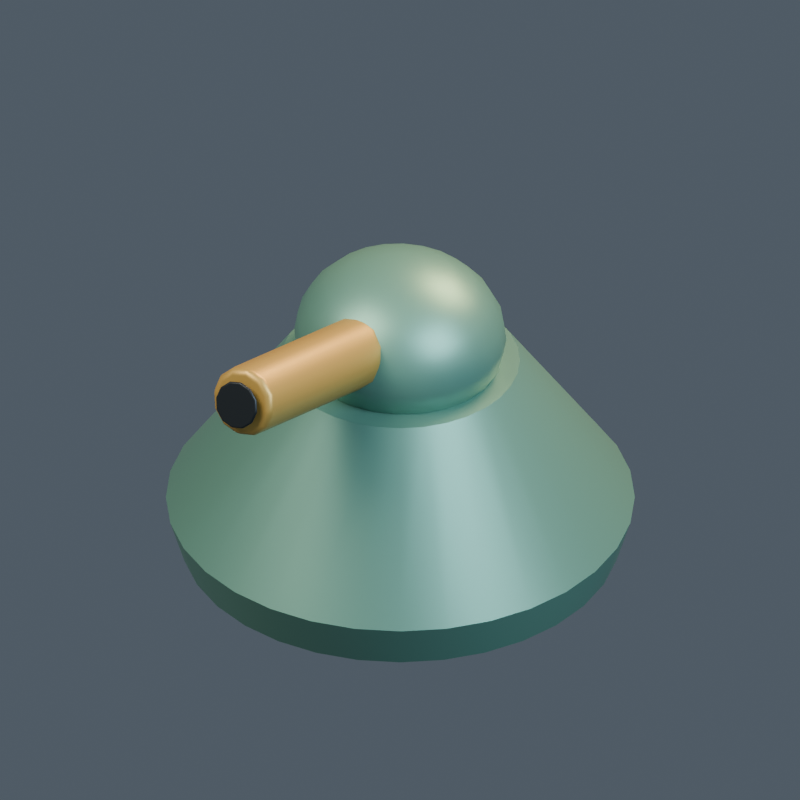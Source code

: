 # Source: model.blend  (saved by Blender 4.5.92; exported with 4.5.12 LTS)
import bpy
from mathutils import Matrix  # noqa: F401  (used for matrix-valued properties, if any)

bpy.ops.wm.read_factory_settings(use_empty=True)
scene = bpy.context.scene
scene.name = '057 | Missile Launcher'

# ---- collections
col_ri18___missile_launcher = bpy.data.collections.new('RI18 | Missile Launcher'); scene.collection.children.link(col_ri18___missile_launcher)

# ---- materials (node trees are filled in below, after node groups)
mat_rigellian___body = bpy.data.materials.new('rigellian | body')
mat_rigellian___body.diffuse_color = (0.13, 0.3, 0.23, 1.0)
mat_rigellian___cap = bpy.data.materials.new('rigellian | cap')
mat_rigellian___cap.diffuse_color = (0.48, 0.3, 0.07, 1.0)
mat_rigellian___dark = bpy.data.materials.new('rigellian | dark')
mat_rigellian___dark.diffuse_color = (0.014, 0.019, 0.023, 1.0)
mat_rigellian___red = bpy.data.materials.new('rigellian | red')
mat_rigellian___red.diffuse_color = (0.58, 0.025, 0.015, 1.0)

# ---- material node trees
mat_rigellian___body.use_nodes = True; mat_rigellian___body.node_tree.nodes.clear()
_N = mat_rigellian___body.node_tree.nodes; _L = mat_rigellian___body.node_tree.links
n0 = _N.new('ShaderNodeBsdfPrincipled'); n0.name = 'Principled BSDF'; n0.location = (-200, 100)
n0.inputs[0].default_value = (0.13, 0.3, 0.23, 1.0)
n0.inputs[1].default_value = 0.45
n0.inputs[2].default_value = 0.43
n0.inputs[27].default_value = (0.13, 0.3, 0.23, 1.0)
n1 = _N.new('ShaderNodeOutputMaterial'); n1.name = 'Material Output'; n1.location = (200, 100)
_L.new(n0.outputs[0], n1.inputs[0])
n1.is_active_output = True
mat_rigellian___cap.use_nodes = True; mat_rigellian___cap.node_tree.nodes.clear()
_N = mat_rigellian___cap.node_tree.nodes; _L = mat_rigellian___cap.node_tree.links
n0 = _N.new('ShaderNodeBsdfPrincipled'); n0.name = 'Principled BSDF'; n0.location = (-200, 100)
n0.inputs[0].default_value = (0.48, 0.3, 0.07, 1.0)
n0.inputs[1].default_value = 0.45
n0.inputs[2].default_value = 0.43
n0.inputs[27].default_value = (0.48, 0.3, 0.07, 1.0)
n1 = _N.new('ShaderNodeOutputMaterial'); n1.name = 'Material Output'; n1.location = (200, 100)
_L.new(n0.outputs[0], n1.inputs[0])
n1.is_active_output = True
mat_rigellian___dark.use_nodes = True; mat_rigellian___dark.node_tree.nodes.clear()
_N = mat_rigellian___dark.node_tree.nodes; _L = mat_rigellian___dark.node_tree.links
n0 = _N.new('ShaderNodeBsdfPrincipled'); n0.name = 'Principled BSDF'; n0.location = (-200, 100)
n0.inputs[0].default_value = (0.014, 0.019, 0.023, 1.0)
n0.inputs[1].default_value = 0.45
n0.inputs[2].default_value = 0.43
n0.inputs[27].default_value = (0.014, 0.019, 0.023, 1.0)
n1 = _N.new('ShaderNodeOutputMaterial'); n1.name = 'Material Output'; n1.location = (200, 100)
_L.new(n0.outputs[0], n1.inputs[0])
n1.is_active_output = True
mat_rigellian___red.use_nodes = True; mat_rigellian___red.node_tree.nodes.clear()
_N = mat_rigellian___red.node_tree.nodes; _L = mat_rigellian___red.node_tree.links
n0 = _N.new('ShaderNodeBsdfPrincipled'); n0.name = 'Principled BSDF'; n0.location = (-200, 100)
n0.inputs[0].default_value = (0.58, 0.025, 0.015, 1.0)
n0.inputs[1].default_value = 0.45
n0.inputs[2].default_value = 0.43
n0.inputs[27].default_value = (0.58, 0.025, 0.015, 1.0)
n1 = _N.new('ShaderNodeOutputMaterial'); n1.name = 'Material Output'; n1.location = (200, 100)
_L.new(n0.outputs[0], n1.inputs[0])
n1.is_active_output = True

# ---- world
world_openfa_ambient = bpy.data.worlds.new('OpenFA ambient'); scene.world = world_openfa_ambient
world_openfa_ambient.use_nodes = True; world_openfa_ambient.node_tree.nodes.clear()
_N = world_openfa_ambient.node_tree.nodes; _L = world_openfa_ambient.node_tree.links
n0 = _N.new('ShaderNodeBackground'); n0.name = 'Background'; n0.location = (-200, 100)
n0.inputs[0].default_value = (0.19, 0.24, 0.3, 1.0)
n0.inputs[1].default_value = 0.45
n1 = _N.new('ShaderNodeOutputWorld'); n1.name = 'World Output'; n1.location = (200, 100)
_L.new(n0.outputs[0], n1.inputs[0])
n1.is_active_output = True

# ---- cameras
cam_camera = bpy.data.cameras.new('Camera')
cam_camera.type = 'ORTHO'
cam_camera.clip_end = 100.0
cam_camera.ortho_scale = 3.343

# ---- lights
light_area = bpy.data.lights.new('Area', 'AREA')
light_area.color = (1.0, 0.91, 0.78)
light_area.energy = 1100.0
light_area.size = 5.0
light_area.size_y = 1.0
light_area_001 = bpy.data.lights.new('Area.001', 'AREA')
light_area_001.color = (0.65, 0.83, 1.0)
light_area_001.energy = 650.0
light_area_001.size = 4.0
light_area_001.size_y = 1.0
light_area_002 = bpy.data.lights.new('Area.002', 'AREA')
light_area_002.color = (1.0, 0.66, 0.35)
light_area_002.energy = 900.0
light_area_002.size = 3.0
light_area_002.size_y = 1.0

# ---- meshes
me_turret_armoured_pedestal_mesh = bpy.data.meshes.new('Turret armoured pedestal mesh')
me_turret_armoured_pedestal_mesh.from_pydata([(0.92, 0.0, 0.0), (0.9023, 0.1795, 0.0), (0.85, 0.3521, 0.0), (0.765, 0.5111, 0.0), (0.6505, 0.6505, 0.0), (0.5111, 0.765, 0.0), (0.3521, 0.85, 0.0), (0.1795, 0.9023, 0.0), (5.633e-17, 0.92, 0.0), (-0.1795, 0.9023, 0.0), (-0.3521, 0.85, 0.0), (-0.5111, 0.765, 0.0), (-0.6505, 0.6505, 0.0), (-0.765, 0.5111, 0.0), (-0.85, 0.3521, 0.0), (-0.9023, 0.1795, 0.0), (-0.92, 1.127e-16, 0.0), (-0.9023, -0.1795, 0.0), (-0.85, -0.3521, 0.0), (-0.765, -0.5111, 0.0), (-0.6505, -0.6505, 0.0), (-0.5111, -0.765, 0.0), (-0.3521, -0.85, 0.0), (-0.1795, -0.9023, 0.0), (-1.69e-16, -0.92, 0.0), (0.1795, -0.9023, 0.0), (0.3521, -0.85, 0.0), (0.5111, -0.765, 0.0), (0.6505, -0.6505, 0.0), (0.765, -0.5111, 0.0), (0.85, -0.3521, 0.0), (0.9023, -0.1795, 0.0), (0.98, 0.0, 0.2), (0.9612, 0.1912, 0.2), (0.9054, 0.375, 0.2), (0.8148, 0.5445, 0.2), (0.693, 0.693, 0.2), (0.5445, 0.8148, 0.2), (0.375, 0.9054, 0.2), (0.1912, 0.9612, 0.2), (6.001e-17, 0.98, 0.2), (-0.1912, 0.9612, 0.2), (-0.375, 0.9054, 0.2), (-0.5445, 0.8148, 0.2), (-0.693, 0.693, 0.2), (-0.8148, 0.5445, 0.2), (-0.9054, 0.375, 0.2), (-0.9612, 0.1912, 0.2), (-0.98, 1.2e-16, 0.2), (-0.9612, -0.1912, 0.2), (-0.9054, -0.375, 0.2), (-0.8148, -0.5445, 0.2), (-0.693, -0.693, 0.2), (-0.5445, -0.8148, 0.2), (-0.375, -0.9054, 0.2), (-0.1912, -0.9612, 0.2), (-1.8e-16, -0.98, 0.2), (0.1912, -0.9612, 0.2), (0.375, -0.9054, 0.2), (0.5445, -0.8148, 0.2), (0.693, -0.693, 0.2), (0.8148, -0.5445, 0.2), (0.9054, -0.375, 0.2), (0.9612, -0.1912, 0.2), (0.5, 0.0, 0.9), (0.4904, 0.09755, 0.9), (0.4619, 0.1913, 0.9), (0.4157, 0.2778, 0.9), (0.3536, 0.3536, 0.9), (0.2778, 0.4157, 0.9), (0.1913, 0.4619, 0.9), (0.09755, 0.4904, 0.9), (3.062e-17, 0.5, 0.9), (-0.09755, 0.4904, 0.9), (-0.1913, 0.4619, 0.9), (-0.2778, 0.4157, 0.9), (-0.3536, 0.3536, 0.9), (-0.4157, 0.2778, 0.9), (-0.4619, 0.1913, 0.9), (-0.4904, 0.09755, 0.9), (-0.5, 6.123e-17, 0.9), (-0.4904, -0.09755, 0.9), (-0.4619, -0.1913, 0.9), (-0.4157, -0.2778, 0.9), (-0.3536, -0.3536, 0.9), (-0.2778, -0.4157, 0.9), (-0.1913, -0.4619, 0.9), (-0.09755, -0.4904, 0.9), (-9.185e-17, -0.5, 0.9), (0.09755, -0.4904, 0.9), (0.1913, -0.4619, 0.9), (0.2778, -0.4157, 0.9), (0.3536, -0.3536, 0.9), (0.4157, -0.2778, 0.9), (0.4619, -0.1913, 0.9), (0.4904, -0.09755, 0.9)], [], [(31, 30, 29, 28, 27, 26, 25, 24, 23, 22, 21, 20, 19, 18, 17, 16, 15, 14, 13, 12, 11, 10, 9, 8, 7, 6, 5, 4, 3, 2, 1, 0), (0, 1, 33, 32), (1, 2, 34, 33), (2, 3, 35, 34), (3, 4, 36, 35), (4, 5, 37, 36), (5, 6, 38, 37), (6, 7, 39, 38), (7, 8, 40, 39), (8, 9, 41, 40), (9, 10, 42, 41), (10, 11, 43, 42), (11, 12, 44, 43), (12, 13, 45, 44), (13, 14, 46, 45), (14, 15, 47, 46), (15, 16, 48, 47), (16, 17, 49, 48), (17, 18, 50, 49), (18, 19, 51, 50), (19, 20, 52, 51), (20, 21, 53, 52), (21, 22, 54, 53), (22, 23, 55, 54), (23, 24, 56, 55), (24, 25, 57, 56), (25, 26, 58, 57), (26, 27, 59, 58), (27, 28, 60, 59), (28, 29, 61, 60), (29, 30, 62, 61), (30, 31, 63, 62), (31, 0, 32, 63), (32, 33, 65, 64), (33, 34, 66, 65), (34, 35, 67, 66), (35, 36, 68, 67), (36, 37, 69, 68), (37, 38, 70, 69), (38, 39, 71, 70), (39, 40, 72, 71), (40, 41, 73, 72), (41, 42, 74, 73), (42, 43, 75, 74), (43, 44, 76, 75), (44, 45, 77, 76), (45, 46, 78, 77), (46, 47, 79, 78), (47, 48, 80, 79), (48, 49, 81, 80), (49, 50, 82, 81), (50, 51, 83, 82), (51, 52, 84, 83), (52, 53, 85, 84), (53, 54, 86, 85), (54, 55, 87, 86), (55, 56, 88, 87), (56, 57, 89, 88), (57, 58, 90, 89), (58, 59, 91, 90), (59, 60, 92, 91), (60, 61, 93, 92), (61, 62, 94, 93), (62, 63, 95, 94), (63, 32, 64, 95), (64, 65, 66, 67, 68, 69, 70, 71, 72, 73, 74, 75, 76, 77, 78, 79, 80, 81, 82, 83, 84, 85, 86, 87, 88, 89, 90, 91, 92, 93, 94, 95)])
me_turret_armoured_pedestal_mesh.polygons.foreach_set('use_smooth', [0, 1, 1, 1, 1, 1, 1, 1, 1, 1, 1, 1, 1, 1, 1, 1, 1, 1, 1, 1, 1, 1, 1, 1, 1, 1, 1, 1, 1, 1, 1, 1, 1, 1, 1, 1, 1, 1, 1, 1, 1, 1, 1, 1, 1, 1, 1, 1, 1, 1, 1, 1, 1, 1, 1, 1, 1, 1, 1, 1, 1, 1, 1, 1, 1, 0])
me_turret_armoured_pedestal_mesh.materials.append(mat_rigellian___body)
me_turret_armoured_pedestal_mesh.update()
me_sphere = bpy.data.meshes.new('Sphere')
me_sphere.from_pydata([(0.0, 0.3724, 0.175), (0.0, 0.4153, 0.09059), (0.0, 0.43, 0.0), (0.0, 0.4153, -0.09059), (0.0, 0.3724, -0.175), (0.0, 0.3041, -0.2475), (0.03014, 0.1075, 0.3381), (0.05823, 0.2077, 0.3031), (0.08236, 0.2937, 0.2475), (0.1009, 0.3597, 0.175), (0.1125, 0.4012, 0.09059), (0.1165, 0.4153, 0.0), (0.1125, 0.4012, -0.09059), (0.1009, 0.3597, -0.175), (0.08236, 0.2937, -0.2475), (0.05823, 0.2077, -0.3031), (0.03014, 0.1075, -0.3381), (0.05823, 0.09638, 0.3381), (0.1125, 0.1862, 0.3031), (0.1591, 0.2633, 0.2475), (0.1949, 0.3225, 0.175), (0.2173, 0.3597, 0.09059), (0.225, 0.3724, 0.0), (0.2173, 0.3597, -0.09059), (0.1949, 0.3225, -0.175), (0.1591, 0.2633, -0.2475), (0.1125, 0.1862, -0.3031), (0.05823, 0.09638, -0.3381), (0.08236, 0.0787, 0.3381), (0.1591, 0.152, 0.3031), (0.225, 0.215, 0.2475), (0.2756, 0.2633, 0.175), (0.3074, 0.2937, 0.09059), (0.3182, 0.3041, 0.0), (0.3074, 0.2937, -0.09059), (0.2756, 0.2633, -0.175), (0.225, 0.215, -0.2475), (0.1591, 0.152, -0.3031), (0.08236, 0.0787, -0.3381), (0.1009, 0.05565, 0.3381), (0.1949, 0.1075, 0.3031), (0.2756, 0.152, 0.2475), (0.3375, 0.1862, 0.175), (0.3764, 0.2077, 0.09059), (0.3897, 0.215, 0.0), (0.3764, 0.2077, -0.09059), (0.3375, 0.1862, -0.175), (0.2756, 0.152, -0.2475), (0.1949, 0.1075, -0.3031), (0.1009, 0.05565, -0.3381), (0.0, 0.0, -0.35), (0.1125, 0.0288, 0.3381), (0.2173, 0.05565, 0.3031), (0.3074, 0.0787, 0.2475), (0.3764, 0.09638, 0.175), (0.4199, 0.1075, 0.09059), (0.4347, 0.1113, 0.0), (0.4199, 0.1075, -0.09059), (0.3764, 0.09638, -0.175), (0.3074, 0.0787, -0.2475), (0.2173, 0.05565, -0.3031), (0.1125, 0.0288, -0.3381), (0.1165, 0.0, 0.3381), (0.225, -6.407e-09, 0.3031), (0.3182, 6.407e-09, 0.2475), (0.3897, -6.407e-09, 0.175), (0.4347, -6.407e-09, 0.09059), (0.45, -1.281e-08, 0.0), (0.4347, -6.407e-09, -0.09059), (0.3897, -6.407e-09, -0.175), (0.3182, 6.407e-09, -0.2475), (0.225, -6.407e-09, -0.3031), (0.1165, 0.0, -0.3381), (0.1125, -0.0288, 0.3381), (0.2173, -0.05565, 0.3031), (0.3074, -0.0787, 0.2475), (0.3764, -0.09638, 0.175), (0.4199, -0.1075, 0.09059), (0.4347, -0.1113, 0.0), (0.4199, -0.1075, -0.09059), (0.3764, -0.09638, -0.175), (0.3074, -0.0787, -0.2475), (0.2173, -0.05565, -0.3031), (0.1125, -0.0288, -0.3381), (0.1009, -0.05565, 0.3381), (0.1949, -0.1075, 0.3031), (0.2756, -0.152, 0.2475), (0.3375, -0.1862, 0.175), (0.3764, -0.2077, 0.09059), (0.3897, -0.215, 0.0), (0.3764, -0.2077, -0.09059), (0.3375, -0.1862, -0.175), (0.2756, -0.152, -0.2475), (0.1949, -0.1075, -0.3031), (0.1009, -0.05565, -0.3381), (0.08236, -0.0787, 0.3381), (0.1591, -0.152, 0.3031), (0.225, -0.215, 0.2475), (0.2756, -0.2633, 0.175), (0.3074, -0.2937, 0.09059), (0.3182, -0.3041, 0.0), (0.3074, -0.2937, -0.09059), (0.2756, -0.2633, -0.175), (0.225, -0.215, -0.2475), (0.1591, -0.152, -0.3031), (0.08236, -0.0787, -0.3381), (0.05823, -0.09638, 0.3381), (0.1125, -0.1862, 0.3031), (0.1591, -0.2633, 0.2475), (0.1949, -0.3225, 0.175), (0.2173, -0.3597, 0.09059), (0.225, -0.3724, 0.0), (0.2173, -0.3597, -0.09059), (0.1949, -0.3225, -0.175), (0.1591, -0.2633, -0.2475), (0.1125, -0.1862, -0.3031), (0.05823, -0.09638, -0.3381), (0.03014, -0.1075, 0.3381), (0.05823, -0.2077, 0.3031), (0.08236, -0.2937, 0.2475), (0.1009, -0.3597, 0.175), (0.1125, -0.4012, 0.09059), (0.1165, -0.4153, 0.0), (0.1125, -0.4012, -0.09059), (0.1009, -0.3597, -0.175), (0.08236, -0.2937, -0.2475), (0.05823, -0.2077, -0.3031), (0.03014, -0.1075, -0.3381), (0.0, -0.1113, 0.3381), (-1.341e-08, -0.215, 0.3031), (1.341e-08, -0.3041, 0.2475), (-2.012e-08, -0.3724, 0.175), (-6.706e-09, -0.4153, 0.09059), (-2.682e-08, -0.43, 0.0), (-6.706e-09, -0.4153, -0.09059), (-2.012e-08, -0.3724, -0.175), (1.341e-08, -0.3041, -0.2475), (-1.341e-08, -0.215, -0.3031), (0.0, -0.1113, -0.3381), (0.0, 0.0, 0.35), (-0.03014, -0.1075, 0.3381), (-0.05823, -0.2077, 0.3031), (-0.08236, -0.2937, 0.2475), (-0.1009, -0.3597, 0.175), (-0.1125, -0.4012, 0.09059), (-0.1165, -0.4153, 0.0), (-0.1125, -0.4012, -0.09059), (-0.1009, -0.3597, -0.175), (-0.08236, -0.2937, -0.2475), (-0.05823, -0.2077, -0.3031), (-0.03014, -0.1075, -0.3381), (-0.05823, -0.09638, 0.3381), (-0.1125, -0.1862, 0.3031), (-0.1591, -0.2633, 0.2475), (-0.1949, -0.3225, 0.175), (-0.2173, -0.3597, 0.09059), (-0.225, -0.3724, 0.0), (-0.2173, -0.3597, -0.09059), (-0.1949, -0.3225, -0.175), (-0.1591, -0.2633, -0.2475), (-0.1125, -0.1862, -0.3031), (-0.05823, -0.09638, -0.3381), (-0.08236, -0.0787, 0.3381), (-0.1591, -0.152, 0.3031), (-0.225, -0.215, 0.2475), (-0.2756, -0.2633, 0.175), (-0.3074, -0.2937, 0.09059), (-0.3182, -0.3041, 0.0), (-0.3074, -0.2937, -0.09059), (-0.2756, -0.2633, -0.175), (-0.225, -0.215, -0.2475), (-0.1591, -0.152, -0.3031), (-0.08236, -0.0787, -0.3381), (-0.1009, -0.05565, 0.3381), (-0.1949, -0.1075, 0.3031), (-0.2756, -0.152, 0.2475), (-0.3375, -0.1862, 0.175), (-0.3764, -0.2077, 0.09059), (-0.3897, -0.215, 0.0), (-0.3764, -0.2077, -0.09059), (-0.3375, -0.1862, -0.175), (-0.2756, -0.152, -0.2475), (-0.1949, -0.1075, -0.3031), (-0.1009, -0.05565, -0.3381), (-0.1125, -0.0288, 0.3381), (-0.2173, -0.05565, 0.3031), (-0.3074, -0.0787, 0.2475), (-0.3764, -0.09638, 0.175), (-0.4199, -0.1075, 0.09059), (-0.4347, -0.1113, 0.0), (-0.4199, -0.1075, -0.09059), (-0.3764, -0.09638, -0.175), (-0.3074, -0.0787, -0.2475), (-0.2173, -0.05565, -0.3031), (-0.1125, -0.0288, -0.3381), (-0.1165, 0.0, 0.3381), (-0.225, 2.563e-08, 0.3031), (-0.3182, -1.281e-08, 0.2475), (-0.3897, 3.844e-08, 0.175), (-0.4347, 6.407e-09, 0.09059), (-0.45, 5.126e-08, 0.0), (-0.4347, 6.407e-09, -0.09059), (-0.3897, 3.844e-08, -0.175), (-0.3182, -1.281e-08, -0.2475), (-0.225, 2.563e-08, -0.3031), (-0.1165, 0.0, -0.3381), (-0.1125, 0.0288, 0.3381), (-0.2173, 0.05565, 0.3031), (-0.3074, 0.0787, 0.2475), (-0.3764, 0.09638, 0.175), (-0.4199, 0.1075, 0.09059), (-0.4347, 0.1113, 0.0), (-0.4199, 0.1075, -0.09059), (-0.3764, 0.09638, -0.175), (-0.3074, 0.0787, -0.2475), (-0.2173, 0.05565, -0.3031), (-0.1125, 0.0288, -0.3381), (-0.1009, 0.05565, 0.3381), (-0.1949, 0.1075, 0.3031), (-0.2756, 0.152, 0.2475), (-0.3375, 0.1862, 0.175), (-0.3764, 0.2077, 0.09059), (-0.3897, 0.215, 0.0), (-0.3764, 0.2077, -0.09059), (-0.3375, 0.1862, -0.175), (-0.2756, 0.152, -0.2475), (-0.1949, 0.1075, -0.3031), (-0.1009, 0.05565, -0.3381), (-0.08236, 0.0787, 0.3381), (-0.1591, 0.152, 0.3031), (-0.225, 0.215, 0.2475), (-0.2756, 0.2633, 0.175), (-0.3074, 0.2937, 0.09059), (-0.3182, 0.3041, 0.0), (-0.3074, 0.2937, -0.09059), (-0.2756, 0.2633, -0.175), (-0.225, 0.215, -0.2475), (-0.1591, 0.152, -0.3031), (-0.08236, 0.0787, -0.3381), (-0.05823, 0.09638, 0.3381), (-0.1125, 0.1862, 0.3031), (-0.1591, 0.2633, 0.2475), (-0.1949, 0.3225, 0.175), (-0.2173, 0.3597, 0.09059), (-0.225, 0.3724, 0.0), (-0.2173, 0.3597, -0.09059), (-0.1949, 0.3225, -0.175), (-0.1591, 0.2633, -0.2475), (-0.1125, 0.1862, -0.3031), (-0.05823, 0.09638, -0.3381), (-0.03014, 0.1075, 0.3381), (-0.05823, 0.2077, 0.3031), (-0.08236, 0.2937, 0.2475), (-0.1009, 0.3597, 0.175), (-0.1125, 0.4012, 0.09059), (-0.1165, 0.4153, 0.0), (-0.1125, 0.4012, -0.09059), (-0.1009, 0.3597, -0.175), (-0.08236, 0.2937, -0.2475), (-0.05823, 0.2077, -0.3031), (-0.03014, 0.1075, -0.3381), (0.0, 0.1113, 0.3381), (2.347e-08, 0.215, 0.3031), (6.706e-09, 0.3041, 0.2475), (2.347e-08, 0.215, -0.3031), (0.0, 0.1113, -0.3381)], [], [(262, 261, 6, 7), (5, 4, 13, 14), (2, 1, 10, 11), (263, 262, 7, 8), (264, 5, 14, 15), (3, 2, 11, 12), (0, 263, 8, 9), (265, 264, 15, 16), (261, 139, 6), (4, 3, 12, 13), (1, 0, 9, 10), (50, 265, 16), (12, 11, 22, 23), (9, 8, 19, 20), (16, 15, 26, 27), (6, 139, 17), (13, 12, 23, 24), (10, 9, 20, 21), (50, 16, 27), (7, 6, 17, 18), (14, 13, 24, 25), (11, 10, 21, 22), (8, 7, 18, 19), (15, 14, 25, 26), (22, 21, 32, 33), (19, 18, 29, 30), (26, 25, 36, 37), (23, 22, 33, 34), (20, 19, 30, 31), (27, 26, 37, 38), (17, 139, 28), (24, 23, 34, 35), (21, 20, 31, 32), (50, 27, 38), (18, 17, 28, 29), (25, 24, 35, 36), (35, 34, 45, 46), (32, 31, 42, 43), (50, 38, 49), (29, 28, 39, 40), (36, 35, 46, 47), (33, 32, 43, 44), (30, 29, 40, 41), (37, 36, 47, 48), (34, 33, 44, 45), (31, 30, 41, 42), (38, 37, 48, 49), (28, 139, 39), (45, 44, 56, 57), (42, 41, 53, 54), (49, 48, 60, 61), (39, 139, 51), (46, 45, 57, 58), (43, 42, 54, 55), (50, 49, 61), (40, 39, 51, 52), (47, 46, 58, 59), (44, 43, 55, 56), (41, 40, 52, 53), (48, 47, 59, 60), (59, 58, 69, 70), (56, 55, 66, 67), (53, 52, 63, 64), (60, 59, 70, 71), (57, 56, 67, 68), (54, 53, 64, 65), (61, 60, 71, 72), (51, 139, 62), (58, 57, 68, 69), (55, 54, 65, 66), (50, 61, 72), (52, 51, 62, 63), (62, 139, 73), (69, 68, 79, 80), (66, 65, 76, 77), (50, 72, 83), (63, 62, 73, 74), (70, 69, 80, 81), (67, 66, 77, 78), (64, 63, 74, 75), (71, 70, 81, 82), (68, 67, 78, 79), (65, 64, 75, 76), (72, 71, 82, 83), (82, 81, 92, 93), (79, 78, 89, 90), (76, 75, 86, 87), (83, 82, 93, 94), (73, 139, 84), (80, 79, 90, 91), (77, 76, 87, 88), (50, 83, 94), (74, 73, 84, 85), (81, 80, 91, 92), (78, 77, 88, 89), (75, 74, 85, 86), (85, 84, 95, 96), (92, 91, 102, 103), (89, 88, 99, 100), (86, 85, 96, 97), (93, 92, 103, 104), (90, 89, 100, 101), (87, 86, 97, 98), (94, 93, 104, 105), (84, 139, 95), (91, 90, 101, 102), (88, 87, 98, 99), (50, 94, 105), (105, 104, 115, 116), (95, 139, 106), (102, 101, 112, 113), (99, 98, 109, 110), (50, 105, 116), (96, 95, 106, 107), (103, 102, 113, 114), (100, 99, 110, 111), (97, 96, 107, 108), (104, 103, 114, 115), (101, 100, 111, 112), (98, 97, 108, 109), (108, 107, 118, 119), (115, 114, 125, 126), (112, 111, 122, 123), (109, 108, 119, 120), (116, 115, 126, 127), (106, 139, 117), (113, 112, 123, 124), (110, 109, 120, 121), (50, 116, 127), (107, 106, 117, 118), (114, 113, 124, 125), (111, 110, 121, 122), (50, 127, 138), (118, 117, 128, 129), (125, 124, 135, 136), (122, 121, 132, 133), (119, 118, 129, 130), (126, 125, 136, 137), (123, 122, 133, 134), (120, 119, 130, 131), (127, 126, 137, 138), (117, 139, 128), (124, 123, 134, 135), (121, 120, 131, 132), (131, 130, 142, 143), (138, 137, 149, 150), (128, 139, 140), (135, 134, 146, 147), (132, 131, 143, 144), (50, 138, 150), (129, 128, 140, 141), (136, 135, 147, 148), (133, 132, 144, 145), (130, 129, 141, 142), (137, 136, 148, 149), (134, 133, 145, 146), (142, 141, 152, 153), (149, 148, 159, 160), (146, 145, 156, 157), (143, 142, 153, 154), (150, 149, 160, 161), (140, 139, 151), (147, 146, 157, 158), (144, 143, 154, 155), (50, 150, 161), (141, 140, 151, 152), (148, 147, 158, 159), (145, 144, 155, 156), (155, 154, 165, 166), (50, 161, 172), (152, 151, 162, 163), (159, 158, 169, 170), (156, 155, 166, 167), (153, 152, 163, 164), (160, 159, 170, 171), (157, 156, 167, 168), (154, 153, 164, 165), (161, 160, 171, 172), (151, 139, 162), (158, 157, 168, 169), (165, 164, 175, 176), (172, 171, 182, 183), (162, 139, 173), (169, 168, 179, 180), (166, 165, 176, 177), (50, 172, 183), (163, 162, 173, 174), (170, 169, 180, 181), (167, 166, 177, 178), (164, 163, 174, 175), (171, 170, 181, 182), (168, 167, 178, 179), (178, 177, 188, 189), (175, 174, 185, 186), (182, 181, 192, 193), (179, 178, 189, 190), (176, 175, 186, 187), (183, 182, 193, 194), (173, 139, 184), (180, 179, 190, 191), (177, 176, 187, 188), (50, 183, 194), (174, 173, 184, 185), (181, 180, 191, 192), (188, 187, 198, 199), (50, 194, 205), (185, 184, 195, 196), (192, 191, 202, 203), (189, 188, 199, 200), (186, 185, 196, 197), (193, 192, 203, 204), (190, 189, 200, 201), (187, 186, 197, 198), (194, 193, 204, 205), (184, 139, 195), (191, 190, 201, 202), (201, 200, 211, 212), (198, 197, 208, 209), (205, 204, 215, 216), (195, 139, 206), (202, 201, 212, 213), (199, 198, 209, 210), (50, 205, 216), (196, 195, 206, 207), (203, 202, 213, 214), (200, 199, 210, 211), (197, 196, 207, 208), (204, 203, 214, 215), (211, 210, 221, 222), (208, 207, 218, 219), (215, 214, 225, 226), (212, 211, 222, 223), (209, 208, 219, 220), (216, 215, 226, 227), (206, 139, 217), (213, 212, 223, 224), (210, 209, 220, 221), (50, 216, 227), (207, 206, 217, 218), (214, 213, 224, 225), (224, 223, 234, 235), (221, 220, 231, 232), (50, 227, 238), (218, 217, 228, 229), (225, 224, 235, 236), (222, 221, 232, 233), (219, 218, 229, 230), (226, 225, 236, 237), (223, 222, 233, 234), (220, 219, 230, 231), (227, 226, 237, 238), (217, 139, 228), (234, 233, 244, 245), (231, 230, 241, 242), (238, 237, 248, 249), (228, 139, 239), (235, 234, 245, 246), (232, 231, 242, 243), (50, 238, 249), (229, 228, 239, 240), (236, 235, 246, 247), (233, 232, 243, 244), (230, 229, 240, 241), (237, 236, 247, 248), (247, 246, 257, 258), (244, 243, 254, 255), (241, 240, 251, 252), (248, 247, 258, 259), (245, 244, 255, 256), (242, 241, 252, 253), (249, 248, 259, 260), (239, 139, 250), (246, 245, 256, 257), (243, 242, 253, 254), (50, 249, 260), (240, 239, 250, 251), (250, 139, 261), (257, 256, 3, 4), (254, 253, 0, 1), (50, 260, 265), (251, 250, 261, 262), (258, 257, 4, 5), (255, 254, 1, 2), (252, 251, 262, 263), (259, 258, 5, 264), (256, 255, 2, 3), (253, 252, 263, 0), (260, 259, 264, 265)])
me_sphere.polygons.foreach_set('use_smooth', [True] * 288)
_uv = me_sphere.uv_layers.new(name='UVMap')
_uv.uv.foreach_set('vector', [0.75, 0.8333, 0.75, 0.9167, 0.7083, 0.9167, 0.7083, 0.8333, 0.75, 0.25, 0.75, 0.3333, 0.7083, 0.3333, 0.7083, 0.25, 0.75, 0.5, 0.75, 0.5833, 0.7083, 0.5833, 0.7083, 0.5, 0.75, 0.75, 0.75, 0.8333, 0.7083, 0.8333, 0.7083, 0.75, 0.75, 0.1667, 0.75, 0.25, 0.7083, 0.25, 0.7083, 0.1667, 0.75, 0.4167, 0.75, 0.5, 0.7083, 0.5, 0.7083, 0.4167, 0.75, 0.6667, 0.75, 0.75, 0.7083, 0.75, 0.7083, 0.6667, 0.75, 0.08333, 0.75, 0.1667, 0.7083, 0.1667, 0.7083, 0.08333, 0.75, 0.9167, 0.7292, 1.0, 0.7083, 0.9167, 0.75, 0.3333, 0.75, 0.4167, 0.7083, 0.4167, 0.7083, 0.3333, 0.75, 0.5833, 0.75, 0.6667, 0.7083, 0.6667, 0.7083, 0.5833, 0.7292, 0.0, 0.75, 0.08333, 0.7083, 0.08333, 0.7083, 0.4167, 0.7083, 0.5, 0.6667, 0.5, 0.6667, 0.4167, 0.7083, 0.6667, 0.7083, 0.75, 0.6667, 0.75, 0.6667, 0.6667, 0.7083, 0.08333, 0.7083, 0.1667, 0.6667, 0.1667, 0.6667, 0.08333, 0.7083, 0.9167, 0.6875, 1.0, 0.6667, 0.9167, 0.7083, 0.3333, 0.7083, 0.4167, 0.6667, 0.4167, 0.6667, 0.3333, 0.7083, 0.5833, 0.7083, 0.6667, 0.6667, 0.6667, 0.6667, 0.5833, 0.6875, 0.0, 0.7083, 0.08333, 0.6667, 0.08333, 0.7083, 0.8333, 0.7083, 0.9167, 0.6667, 0.9167, 0.6667, 0.8333, 0.7083, 0.25, 0.7083, 0.3333, 0.6667, 0.3333, 0.6667, 0.25, 0.7083, 0.5, 0.7083, 0.5833, 0.6667, 0.5833, 0.6667, 0.5, 0.7083, 0.75, 0.7083, 0.8333, 0.6667, 0.8333, 0.6667, 0.75, 0.7083, 0.1667, 0.7083, 0.25, 0.6667, 0.25, 0.6667, 0.1667, 0.6667, 0.5, 0.6667, 0.5833, 0.625, 0.5833, 0.625, 0.5, 0.6667, 0.75, 0.6667, 0.8333, 0.625, 0.8333, 0.625, 0.75, 0.6667, 0.1667, 0.6667, 0.25, 0.625, 0.25, 0.625, 0.1667, 0.6667, 0.4167, 0.6667, 0.5, 0.625, 0.5, 0.625, 0.4167, 0.6667, 0.6667, 0.6667, 0.75, 0.625, 0.75, 0.625, 0.6667, 0.6667, 0.08333, 0.6667, 0.1667, 0.625, 0.1667, 0.625, 0.08333, 0.6667, 0.9167, 0.6458, 1.0, 0.625, 0.9167, 0.6667, 0.3333, 0.6667, 0.4167, 0.625, 0.4167, 0.625, 0.3333, 0.6667, 0.5833, 0.6667, 0.6667, 0.625, 0.6667, 0.625, 0.5833, 0.6458, 0.0, 0.6667, 0.08333, 0.625, 0.08333, 0.6667, 0.8333, 0.6667, 0.9167, 0.625, 0.9167, 0.625, 0.8333, 0.6667, 0.25, 0.6667, 0.3333, 0.625, 0.3333, 0.625, 0.25, 0.625, 0.3333, 0.625, 0.4167, 0.5833, 0.4167, 0.5833, 0.3333, 0.625, 0.5833, 0.625, 0.6667, 0.5833, 0.6667, 0.5833, 0.5833, 0.6042, 0.0, 0.625, 0.08333, 0.5833, 0.08333, 0.625, 0.8333, 0.625, 0.9167, 0.5833, 0.9167, 0.5833, 0.8333, 0.625, 0.25, 0.625, 0.3333, 0.5833, 0.3333, 0.5833, 0.25, 0.625, 0.5, 0.625, 0.5833, 0.5833, 0.5833, 0.5833, 0.5, 0.625, 0.75, 0.625, 0.8333, 0.5833, 0.8333, 0.5833, 0.75, 0.625, 0.1667, 0.625, 0.25, 0.5833, 0.25, 0.5833, 0.1667, 0.625, 0.4167, 0.625, 0.5, 0.5833, 0.5, 0.5833, 0.4167, 0.625, 0.6667, 0.625, 0.75, 0.5833, 0.75, 0.5833, 0.6667, 0.625, 0.08333, 0.625, 0.1667, 0.5833, 0.1667, 0.5833, 0.08333, 0.625, 0.9167, 0.6042, 1.0, 0.5833, 0.9167, 0.5833, 0.4167, 0.5833, 0.5, 0.5417, 0.5, 0.5417, 0.4167, 0.5833, 0.6667, 0.5833, 0.75, 0.5417, 0.75, 0.5417, 0.6667, 0.5833, 0.08333, 0.5833, 0.1667, 0.5417, 0.1667, 0.5417, 0.08333, 0.5833, 0.9167, 0.5625, 1.0, 0.5417, 0.9167, 0.5833, 0.3333, 0.5833, 0.4167, 0.5417, 0.4167, 0.5417, 0.3333, 0.5833, 0.5833, 0.5833, 0.6667, 0.5417, 0.6667, 0.5417, 0.5833, 0.5625, 0.0, 0.5833, 0.08333, 0.5417, 0.08333, 0.5833, 0.8333, 0.5833, 0.9167, 0.5417, 0.9167, 0.5417, 0.8333, 0.5833, 0.25, 0.5833, 0.3333, 0.5417, 0.3333, 0.5417, 0.25, 0.5833, 0.5, 0.5833, 0.5833, 0.5417, 0.5833, 0.5417, 0.5, 0.5833, 0.75, 0.5833, 0.8333, 0.5417, 0.8333, 0.5417, 0.75, 0.5833, 0.1667, 0.5833, 0.25, 0.5417, 0.25, 0.5417, 0.1667, 0.5417, 0.25, 0.5417, 0.3333, 0.5, 0.3333, 0.5, 0.25, 0.5417, 0.5, 0.5417, 0.5833, 0.5, 0.5833, 0.5, 0.5, 0.5417, 0.75, 0.5417, 0.8333, 0.5, 0.8333, 0.5, 0.75, 0.5417, 0.1667, 0.5417, 0.25, 0.5, 0.25, 0.5, 0.1667, 0.5417, 0.4167, 0.5417, 0.5, 0.5, 0.5, 0.5, 0.4167, 0.5417, 0.6667, 0.5417, 0.75, 0.5, 0.75, 0.5, 0.6667, 0.5417, 0.08333, 0.5417, 0.1667, 0.5, 0.1667, 0.5, 0.08333, 0.5417, 0.9167, 0.5208, 1.0, 0.5, 0.9167, 0.5417, 0.3333, 0.5417, 0.4167, 0.5, 0.4167, 0.5, 0.3333, 0.5417, 0.5833, 0.5417, 0.6667, 0.5, 0.6667, 0.5, 0.5833, 0.5208, 0.0, 0.5417, 0.08333, 0.5, 0.08333, 0.5417, 0.8333, 0.5417, 0.9167, 0.5, 0.9167, 0.5, 0.8333, 0.5, 0.9167, 0.4792, 1.0, 0.4583, 0.9167, 0.5, 0.3333, 0.5, 0.4167, 0.4583, 0.4167, 0.4583, 0.3333, 0.5, 0.5833, 0.5, 0.6667, 0.4583, 0.6667, 0.4583, 0.5833, 0.4792, 0.0, 0.5, 0.08333, 0.4583, 0.08333, 0.5, 0.8333, 0.5, 0.9167, 0.4583, 0.9167, 0.4583, 0.8333, 0.5, 0.25, 0.5, 0.3333, 0.4583, 0.3333, 0.4583, 0.25, 0.5, 0.5, 0.5, 0.5833, 0.4583, 0.5833, 0.4583, 0.5, 0.5, 0.75, 0.5, 0.8333, 0.4583, 0.8333, 0.4583, 0.75, 0.5, 0.1667, 0.5, 0.25, 0.4583, 0.25, 0.4583, 0.1667, 0.5, 0.4167, 0.5, 0.5, 0.4583, 0.5, 0.4583, 0.4167, 0.5, 0.6667, 0.5, 0.75, 0.4583, 0.75, 0.4583, 0.6667, 0.5, 0.08333, 0.5, 0.1667, 0.4583, 0.1667, 0.4583, 0.08333, 0.4583, 0.1667, 0.4583, 0.25, 0.4167, 0.25, 0.4167, 0.1667, 0.4583, 0.4167, 0.4583, 0.5, 0.4167, 0.5, 0.4167, 0.4167, 0.4583, 0.6667, 0.4583, 0.75, 0.4167, 0.75, 0.4167, 0.6667, 0.4583, 0.08333, 0.4583, 0.1667, 0.4167, 0.1667, 0.4167, 0.08333, 0.4583, 0.9167, 0.4375, 1.0, 0.4167, 0.9167, 0.4583, 0.3333, 0.4583, 0.4167, 0.4167, 0.4167, 0.4167, 0.3333, 0.4583, 0.5833, 0.4583, 0.6667, 0.4167, 0.6667, 0.4167, 0.5833, 0.4375, 0.0, 0.4583, 0.08333, 0.4167, 0.08333, 0.4583, 0.8333, 0.4583, 0.9167, 0.4167, 0.9167, 0.4167, 0.8333, 0.4583, 0.25, 0.4583, 0.3333, 0.4167, 0.3333, 0.4167, 0.25, 0.4583, 0.5, 0.4583, 0.5833, 0.4167, 0.5833, 0.4167, 0.5, 0.4583, 0.75, 0.4583, 0.8333, 0.4167, 0.8333, 0.4167, 0.75, 0.4167, 0.8333, 0.4167, 0.9167, 0.375, 0.9167, 0.375, 0.8333, 0.4167, 0.25, 0.4167, 0.3333, 0.375, 0.3333, 0.375, 0.25, 0.4167, 0.5, 0.4167, 0.5833, 0.375, 0.5833, 0.375, 0.5, 0.4167, 0.75, 0.4167, 0.8333, 0.375, 0.8333, 0.375, 0.75, 0.4167, 0.1667, 0.4167, 0.25, 0.375, 0.25, 0.375, 0.1667, 0.4167, 0.4167, 0.4167, 0.5, 0.375, 0.5, 0.375, 0.4167, 0.4167, 0.6667, 0.4167, 0.75, 0.375, 0.75, 0.375, 0.6667, 0.4167, 0.08333, 0.4167, 0.1667, 0.375, 0.1667, 0.375, 0.08333, 0.4167, 0.9167, 0.3958, 1.0, 0.375, 0.9167, 0.4167, 0.3333, 0.4167, 0.4167, 0.375, 0.4167, 0.375, 0.3333, 0.4167, 0.5833, 0.4167, 0.6667, 0.375, 0.6667, 0.375, 0.5833, 0.3958, 0.0, 0.4167, 0.08333, 0.375, 0.08333, 0.375, 0.08333, 0.375, 0.1667, 0.3333, 0.1667, 0.3333, 0.08333, 0.375, 0.9167, 0.3542, 1.0, 0.3333, 0.9167, 0.375, 0.3333, 0.375, 0.4167, 0.3333, 0.4167, 0.3333, 0.3333, 0.375, 0.5833, 0.375, 0.6667, 0.3333, 0.6667, 0.3333, 0.5833, 0.3542, 0.0, 0.375, 0.08333, 0.3333, 0.08333, 0.375, 0.8333, 0.375, 0.9167, 0.3333, 0.9167, 0.3333, 0.8333, 0.375, 0.25, 0.375, 0.3333, 0.3333, 0.3333, 0.3333, 0.25, 0.375, 0.5, 0.375, 0.5833, 0.3333, 0.5833, 0.3333, 0.5, 0.375, 0.75, 0.375, 0.8333, 0.3333, 0.8333, 0.3333, 0.75, 0.375, 0.1667, 0.375, 0.25, 0.3333, 0.25, 0.3333, 0.1667, 0.375, 0.4167, 0.375, 0.5, 0.3333, 0.5, 0.3333, 0.4167, 0.375, 0.6667, 0.375, 0.75, 0.3333, 0.75, 0.3333, 0.6667, 0.3333, 0.75, 0.3333, 0.8333, 0.2917, 0.8333, 0.2917, 0.75, 0.3333, 0.1667, 0.3333, 0.25, 0.2917, 0.25, 0.2917, 0.1667, 0.3333, 0.4167, 0.3333, 0.5, 0.2917, 0.5, 0.2917, 0.4167, 0.3333, 0.6667, 0.3333, 0.75, 0.2917, 0.75, 0.2917, 0.6667, 0.3333, 0.08333, 0.3333, 0.1667, 0.2917, 0.1667, 0.2917, 0.08333, 0.3333, 0.9167, 0.3125, 1.0, 0.2917, 0.9167, 0.3333, 0.3333, 0.3333, 0.4167, 0.2917, 0.4167, 0.2917, 0.3333, 0.3333, 0.5833, 0.3333, 0.6667, 0.2917, 0.6667, 0.2917, 0.5833, 0.3125, 0.0, 0.3333, 0.08333, 0.2917, 0.08333, 0.3333, 0.8333, 0.3333, 0.9167, 0.2917, 0.9167, 0.2917, 0.8333, 0.3333, 0.25, 0.3333, 0.3333, 0.2917, 0.3333, 0.2917, 0.25, 0.3333, 0.5, 0.3333, 0.5833, 0.2917, 0.5833, 0.2917, 0.5, 0.2708, 0.0, 0.2917, 0.08333, 0.25, 0.08333, 0.2917, 0.8333, 0.2917, 0.9167, 0.25, 0.9167, 0.25, 0.8333, 0.2917, 0.25, 0.2917, 0.3333, 0.25, 0.3333, 0.25, 0.25, 0.2917, 0.5, 0.2917, 0.5833, 0.25, 0.5833, 0.25, 0.5, 0.2917, 0.75, 0.2917, 0.8333, 0.25, 0.8333, 0.25, 0.75, 0.2917, 0.1667, 0.2917, 0.25, 0.25, 0.25, 0.25, 0.1667, 0.2917, 0.4167, 0.2917, 0.5, 0.25, 0.5, 0.25, 0.4167, 0.2917, 0.6667, 0.2917, 0.75, 0.25, 0.75, 0.25, 0.6667, 0.2917, 0.08333, 0.2917, 0.1667, 0.25, 0.1667, 0.25, 0.08333, 0.2917, 0.9167, 0.2708, 1.0, 0.25, 0.9167, 0.2917, 0.3333, 0.2917, 0.4167, 0.25, 0.4167, 0.25, 0.3333, 0.2917, 0.5833, 0.2917, 0.6667, 0.25, 0.6667, 0.25, 0.5833, 0.25, 0.6667, 0.25, 0.75, 0.2083, 0.75, 0.2083, 0.6667, 0.25, 0.08333, 0.25, 0.1667, 0.2083, 0.1667, 0.2083, 0.08333, 0.25, 0.9167, 0.2292, 1.0, 0.2083, 0.9167, 0.25, 0.3333, 0.25, 0.4167, 0.2083, 0.4167, 0.2083, 0.3333, 0.25, 0.5833, 0.25, 0.6667, 0.2083, 0.6667, 0.2083, 0.5833, 0.2292, 0.0, 0.25, 0.08333, 0.2083, 0.08333, 0.25, 0.8333, 0.25, 0.9167, 0.2083, 0.9167, 0.2083, 0.8333, 0.25, 0.25, 0.25, 0.3333, 0.2083, 0.3333, 0.2083, 0.25, 0.25, 0.5, 0.25, 0.5833, 0.2083, 0.5833, 0.2083, 0.5, 0.25, 0.75, 0.25, 0.8333, 0.2083, 0.8333, 0.2083, 0.75, 0.25, 0.1667, 0.25, 0.25, 0.2083, 0.25, 0.2083, 0.1667, 0.25, 0.4167, 0.25, 0.5, 0.2083, 0.5, 0.2083, 0.4167, 0.2083, 0.75, 0.2083, 0.8333, 0.1667, 0.8333, 0.1667, 0.75, 0.2083, 0.1667, 0.2083, 0.25, 0.1667, 0.25, 0.1667, 0.1667, 0.2083, 0.4167, 0.2083, 0.5, 0.1667, 0.5, 0.1667, 0.4167, 0.2083, 0.6667, 0.2083, 0.75, 0.1667, 0.75, 0.1667, 0.6667, 0.2083, 0.08333, 0.2083, 0.1667, 0.1667, 0.1667, 0.1667, 0.08333, 0.2083, 0.9167, 0.1875, 1.0, 0.1667, 0.9167, 0.2083, 0.3333, 0.2083, 0.4167, 0.1667, 0.4167, 0.1667, 0.3333, 0.2083, 0.5833, 0.2083, 0.6667, 0.1667, 0.6667, 0.1667, 0.5833, 0.1875, 0.0, 0.2083, 0.08333, 0.1667, 0.08333, 0.2083, 0.8333, 0.2083, 0.9167, 0.1667, 0.9167, 0.1667, 0.8333, 0.2083, 0.25, 0.2083, 0.3333, 0.1667, 0.3333, 0.1667, 0.25, 0.2083, 0.5, 0.2083, 0.5833, 0.1667, 0.5833, 0.1667, 0.5, 0.1667, 0.5833, 0.1667, 0.6667, 0.125, 0.6667, 0.125, 0.5833, 0.1458, 0.0, 0.1667, 0.08333, 0.125, 0.08333, 0.1667, 0.8333, 0.1667, 0.9167, 0.125, 0.9167, 0.125, 0.8333, 0.1667, 0.25, 0.1667, 0.3333, 0.125, 0.3333, 0.125, 0.25, 0.1667, 0.5, 0.1667, 0.5833, 0.125, 0.5833, 0.125, 0.5, 0.1667, 0.75, 0.1667, 0.8333, 0.125, 0.8333, 0.125, 0.75, 0.1667, 0.1667, 0.1667, 0.25, 0.125, 0.25, 0.125, 0.1667, 0.1667, 0.4167, 0.1667, 0.5, 0.125, 0.5, 0.125, 0.4167, 0.1667, 0.6667, 0.1667, 0.75, 0.125, 0.75, 0.125, 0.6667, 0.1667, 0.08333, 0.1667, 0.1667, 0.125, 0.1667, 0.125, 0.08333, 0.1667, 0.9167, 0.1458, 1.0, 0.125, 0.9167, 0.1667, 0.3333, 0.1667, 0.4167, 0.125, 0.4167, 0.125, 0.3333, 0.125, 0.6667, 0.125, 0.75, 0.08333, 0.75, 0.08333, 0.6667, 0.125, 0.08333, 0.125, 0.1667, 0.08333, 0.1667, 0.08333, 0.08333, 0.125, 0.9167, 0.1042, 1.0, 0.08333, 0.9167, 0.125, 0.3333, 0.125, 0.4167, 0.08333, 0.4167, 0.08333, 0.3333, 0.125, 0.5833, 0.125, 0.6667, 0.08333, 0.6667, 0.08333, 0.5833, 0.1042, 0.0, 0.125, 0.08333, 0.08333, 0.08333, 0.125, 0.8333, 0.125, 0.9167, 0.08333, 0.9167, 0.08333, 0.8333, 0.125, 0.25, 0.125, 0.3333, 0.08333, 0.3333, 0.08333, 0.25, 0.125, 0.5, 0.125, 0.5833, 0.08333, 0.5833, 0.08333, 0.5, 0.125, 0.75, 0.125, 0.8333, 0.08333, 0.8333, 0.08333, 0.75, 0.125, 0.1667, 0.125, 0.25, 0.08333, 0.25, 0.08333, 0.1667, 0.125, 0.4167, 0.125, 0.5, 0.08333, 0.5, 0.08333, 0.4167, 0.08333, 0.5, 0.08333, 0.5833, 0.04167, 0.5833, 0.04167, 0.5, 0.08333, 0.75, 0.08333, 0.8333, 0.04167, 0.8333, 0.04167, 0.75, 0.08333, 0.1667, 0.08333, 0.25, 0.04167, 0.25, 0.04167, 0.1667, 0.08333, 0.4167, 0.08333, 0.5, 0.04167, 0.5, 0.04167, 0.4167, 0.08333, 0.6667, 0.08333, 0.75, 0.04167, 0.75, 0.04167, 0.6667, 0.08333, 0.08333, 0.08333, 0.1667, 0.04167, 0.1667, 0.04167, 0.08333, 0.08333, 0.9167, 0.0625, 1.0, 0.04167, 0.9167, 0.08333, 0.3333, 0.08333, 0.4167, 0.04167, 0.4167, 0.04167, 0.3333, 0.08333, 0.5833, 0.08333, 0.6667, 0.04167, 0.6667, 0.04167, 0.5833, 0.0625, 0.0, 0.08333, 0.08333, 0.04167, 0.08333, 0.08333, 0.8333, 0.08333, 0.9167, 0.04167, 0.9167, 0.04167, 0.8333, 0.08333, 0.25, 0.08333, 0.3333, 0.04167, 0.3333, 0.04167, 0.25, 0.04167, 0.5833, 0.04167, 0.6667, 0.0, 0.6667, 0.0, 0.5833, 0.02083, 0.0, 0.04167, 0.08333, 0.0, 0.08333, 0.04167, 0.8333, 0.04167, 0.9167, 0.0, 0.9167, 0.0, 0.8333, 0.04167, 0.25, 0.04167, 0.3333, 0.0, 0.3333, 2.98e-08, 0.25, 0.04167, 0.5, 0.04167, 0.5833, 0.0, 0.5833, 0.0, 0.5, 0.04167, 0.75, 0.04167, 0.8333, 0.0, 0.8333, 2.98e-08, 0.75, 0.04167, 0.1667, 0.04167, 0.25, 2.98e-08, 0.25, 0.0, 0.1667, 0.04167, 0.4167, 0.04167, 0.5, 0.0, 0.5, 0.0, 0.4167, 0.04167, 0.6667, 0.04167, 0.75, 2.98e-08, 0.75, 0.0, 0.6667, 0.04167, 0.08333, 0.04167, 0.1667, 0.0, 0.1667, 0.0, 0.08333, 0.04167, 0.9167, 0.02083, 1.0, 0.0, 0.9167, 0.04167, 0.3333, 0.04167, 0.4167, 0.0, 0.4167, 0.0, 0.3333, 1.0, 0.4167, 1.0, 0.5, 0.9583, 0.5, 0.9583, 0.4167, 1.0, 0.6667, 1.0, 0.75, 0.9583, 0.75, 0.9583, 0.6667, 1.0, 0.08333, 1.0, 0.1667, 0.9583, 0.1667, 0.9583, 0.08333, 1.0, 0.9167, 0.9792, 1.0, 0.9583, 0.9167, 1.0, 0.3333, 1.0, 0.4167, 0.9583, 0.4167, 0.9583, 0.3333, 1.0, 0.5833, 1.0, 0.6667, 0.9583, 0.6667, 0.9583, 0.5833, 0.9792, 0.0, 1.0, 0.08333, 0.9583, 0.08333, 1.0, 0.8333, 1.0, 0.9167, 0.9583, 0.9167, 0.9583, 0.8333, 1.0, 0.25, 1.0, 0.3333, 0.9583, 0.3333, 0.9583, 0.25, 1.0, 0.5, 1.0, 0.5833, 0.9583, 0.5833, 0.9583, 0.5, 1.0, 0.75, 1.0, 0.8333, 0.9583, 0.8333, 0.9583, 0.75, 1.0, 0.1667, 1.0, 0.25, 0.9583, 0.25, 0.9583, 0.1667, 0.9583, 0.5, 0.9583, 0.5833, 0.9167, 0.5833, 0.9167, 0.5, 0.9583, 0.75, 0.9583, 0.8333, 0.9167, 0.8333, 0.9167, 0.75, 0.9583, 0.1667, 0.9583, 0.25, 0.9167, 0.25, 0.9167, 0.1667, 0.9583, 0.4167, 0.9583, 0.5, 0.9167, 0.5, 0.9167, 0.4167, 0.9583, 0.6667, 0.9583, 0.75, 0.9167, 0.75, 0.9167, 0.6667, 0.9583, 0.08333, 0.9583, 0.1667, 0.9167, 0.1667, 0.9167, 0.08333, 0.9583, 0.9167, 0.9375, 1.0, 0.9167, 0.9167, 0.9583, 0.3333, 0.9583, 0.4167, 0.9167, 0.4167, 0.9167, 0.3333, 0.9583, 0.5833, 0.9583, 0.6667, 0.9167, 0.6667, 0.9167, 0.5833, 0.9375, 0.0, 0.9583, 0.08333, 0.9167, 0.08333, 0.9583, 0.8333, 0.9583, 0.9167, 0.9167, 0.9167, 0.9167, 0.8333, 0.9583, 0.25, 0.9583, 0.3333, 0.9167, 0.3333, 0.9167, 0.25, 0.9167, 0.3333, 0.9167, 0.4167, 0.875, 0.4167, 0.875, 0.3333, 0.9167, 0.5833, 0.9167, 0.6667, 0.875, 0.6667, 0.875, 0.5833, 0.8958, 0.0, 0.9167, 0.08333, 0.875, 0.08333, 0.9167, 0.8333, 0.9167, 0.9167, 0.875, 0.9167, 0.875, 0.8333, 0.9167, 0.25, 0.9167, 0.3333, 0.875, 0.3333, 0.875, 0.25, 0.9167, 0.5, 0.9167, 0.5833, 0.875, 0.5833, 0.875, 0.5, 0.9167, 0.75, 0.9167, 0.8333, 0.875, 0.8333, 0.875, 0.75, 0.9167, 0.1667, 0.9167, 0.25, 0.875, 0.25, 0.875, 0.1667, 0.9167, 0.4167, 0.9167, 0.5, 0.875, 0.5, 0.875, 0.4167, 0.9167, 0.6667, 0.9167, 0.75, 0.875, 0.75, 0.875, 0.6667, 0.9167, 0.08333, 0.9167, 0.1667, 0.875, 0.1667, 0.875, 0.08333, 0.9167, 0.9167, 0.8958, 1.0, 0.875, 0.9167, 0.875, 0.4167, 0.875, 0.5, 0.8333, 0.5, 0.8333, 0.4167, 0.875, 0.6667, 0.875, 0.75, 0.8333, 0.75, 0.8333, 0.6667, 0.875, 0.08333, 0.875, 0.1667, 0.8333, 0.1667, 0.8333, 0.08333, 0.875, 0.9167, 0.8542, 1.0, 0.8333, 0.9167, 0.875, 0.3333, 0.875, 0.4167, 0.8333, 0.4167, 0.8333, 0.3333, 0.875, 0.5833, 0.875, 0.6667, 0.8333, 0.6667, 0.8333, 0.5833, 0.8542, 0.0, 0.875, 0.08333, 0.8333, 0.08333, 0.875, 0.8333, 0.875, 0.9167, 0.8333, 0.9167, 0.8333, 0.8333, 0.875, 0.25, 0.875, 0.3333, 0.8333, 0.3333, 0.8333, 0.25, 0.875, 0.5, 0.875, 0.5833, 0.8333, 0.5833, 0.8333, 0.5, 0.875, 0.75, 0.875, 0.8333, 0.8333, 0.8333, 0.8333, 0.75, 0.875, 0.1667, 0.875, 0.25, 0.8333, 0.25, 0.8333, 0.1667, 0.8333, 0.25, 0.8333, 0.3333, 0.7917, 0.3333, 0.7917, 0.25, 0.8333, 0.5, 0.8333, 0.5833, 0.7917, 0.5833, 0.7917, 0.5, 0.8333, 0.75, 0.8333, 0.8333, 0.7917, 0.8333, 0.7917, 0.75, 0.8333, 0.1667, 0.8333, 0.25, 0.7917, 0.25, 0.7917, 0.1667, 0.8333, 0.4167, 0.8333, 0.5, 0.7917, 0.5, 0.7917, 0.4167, 0.8333, 0.6667, 0.8333, 0.75, 0.7917, 0.75, 0.7917, 0.6667, 0.8333, 0.08333, 0.8333, 0.1667, 0.7917, 0.1667, 0.7917, 0.08333, 0.8333, 0.9167, 0.8125, 1.0, 0.7917, 0.9167, 0.8333, 0.3333, 0.8333, 0.4167, 0.7917, 0.4167, 0.7917, 0.3333, 0.8333, 0.5833, 0.8333, 0.6667, 0.7917, 0.6667, 0.7917, 0.5833, 0.8125, 0.0, 0.8333, 0.08333, 0.7917, 0.08333, 0.8333, 0.8333, 0.8333, 0.9167, 0.7917, 0.9167, 0.7917, 0.8333, 0.7917, 0.9167, 0.7708, 1.0, 0.75, 0.9167, 0.7917, 0.3333, 0.7917, 0.4167, 0.75, 0.4167, 0.75, 0.3333, 0.7917, 0.5833, 0.7917, 0.6667, 0.75, 0.6667, 0.75, 0.5833, 0.7708, 0.0, 0.7917, 0.08333, 0.75, 0.08333, 0.7917, 0.8333, 0.7917, 0.9167, 0.75, 0.9167, 0.75, 0.8333, 0.7917, 0.25, 0.7917, 0.3333, 0.75, 0.3333, 0.75, 0.25, 0.7917, 0.5, 0.7917, 0.5833, 0.75, 0.5833, 0.75, 0.5, 0.7917, 0.75, 0.7917, 0.8333, 0.75, 0.8333, 0.75, 0.75, 0.7917, 0.1667, 0.7917, 0.25, 0.75, 0.25, 0.75, 0.1667, 0.7917, 0.4167, 0.7917, 0.5, 0.75, 0.5, 0.75, 0.4167, 0.7917, 0.6667, 0.7917, 0.75, 0.75, 0.75, 0.75, 0.6667, 0.7917, 0.08333, 0.7917, 0.1667, 0.75, 0.1667, 0.75, 0.08333])
me_sphere.materials.append(mat_rigellian___body)
me_sphere.update()
me_cylinder = bpy.data.meshes.new('Cylinder')
me_cylinder.from_pydata([(0.0, 0.15, -0.546), (0.0, 0.15, 0.546), (0.075, 0.1299, -0.546), (0.075, 0.1299, 0.546), (0.1299, 0.075, -0.546), (0.1299, 0.075, 0.546), (0.15, 0.0, -0.546), (0.15, 0.0, 0.546), (0.1299, -0.075, -0.546), (0.1299, -0.075, 0.546), (0.075, -0.1299, -0.546), (0.075, -0.1299, 0.546), (0.0, -0.15, -0.546), (0.0, -0.15, 0.546), (-0.075, -0.1299, -0.546), (-0.075, -0.1299, 0.546), (-0.1299, -0.075, -0.546), (-0.1299, -0.075, 0.546), (-0.15, 0.0, -0.546), (-0.15, 0.0, 0.546), (-0.1299, 0.075, -0.546), (-0.1299, 0.075, 0.546), (-0.075, 0.1299, -0.546), (-0.075, 0.1299, 0.546)], [], [(0, 1, 3, 2), (2, 3, 5, 4), (4, 5, 7, 6), (6, 7, 9, 8), (8, 9, 11, 10), (10, 11, 13, 12), (12, 13, 15, 14), (14, 15, 17, 16), (16, 17, 19, 18), (18, 19, 21, 20), (3, 1, 23, 21, 19, 17, 15, 13, 11, 9, 7, 5), (20, 21, 23, 22), (22, 23, 1, 0), (0, 2, 4, 6, 8, 10, 12, 14, 16, 18, 20, 22)])
_uv = me_cylinder.uv_layers.new(name='UVMap')
_uv.uv.foreach_set('vector', [1.0, 0.5, 1.0, 1.0, 0.9167, 1.0, 0.9167, 0.5, 0.9167, 0.5, 0.9167, 1.0, 0.8333, 1.0, 0.8333, 0.5, 0.8333, 0.5, 0.8333, 1.0, 0.75, 1.0, 0.75, 0.5, 0.75, 0.5, 0.75, 1.0, 0.6667, 1.0, 0.6667, 0.5, 0.6667, 0.5, 0.6667, 1.0, 0.5833, 1.0, 0.5833, 0.5, 0.5833, 0.5, 0.5833, 1.0, 0.5, 1.0, 0.5, 0.5, 0.5, 0.5, 0.5, 1.0, 0.4167, 1.0, 0.4167, 0.5, 0.4167, 0.5, 0.4167, 1.0, 0.3333, 1.0, 0.3333, 0.5, 0.3333, 0.5, 0.3333, 1.0, 0.25, 1.0, 0.25, 0.5, 0.25, 0.5, 0.25, 1.0, 0.1667, 1.0, 0.1667, 0.5, 0.37, 0.4578, 0.25, 0.49, 0.13, 0.4578, 0.04215, 0.37, 0.01, 0.25, 0.04215, 0.13, 0.13, 0.04215, 0.25, 0.01, 0.37, 0.04215, 0.4578, 0.13, 0.49, 0.25, 0.4578, 0.37, 0.1667, 0.5, 0.1667, 1.0, 0.08333, 1.0, 0.08333, 0.5, 0.08333, 0.5, 0.08333, 1.0, 7.451e-08, 1.0, 7.451e-08, 0.5, 0.75, 0.49, 0.87, 0.4578, 0.9578, 0.37, 0.99, 0.25, 0.9578, 0.13, 0.87, 0.04215, 0.75, 0.01, 0.63, 0.04215, 0.5422, 0.13, 0.51, 0.25, 0.5422, 0.37, 0.63, 0.4578])
me_cylinder.materials.append(mat_rigellian___cap)
me_cylinder.update()
me_cylinder_001 = bpy.data.meshes.new('Cylinder.001')
me_cylinder_001.from_pydata([(0.0, 0.102, -0.007906), (0.0, 0.102, 0.007906), (0.051, 0.08833, -0.007906), (0.051, 0.08833, 0.007906), (0.08833, 0.051, -0.007906), (0.08833, 0.051, 0.007906), (0.102, 0.0, -0.007906), (0.102, 0.0, 0.007906), (0.08833, -0.051, -0.007906), (0.08833, -0.051, 0.007906), (0.051, -0.08833, -0.007906), (0.051, -0.08833, 0.007906), (0.0, -0.102, -0.007906), (0.0, -0.102, 0.007906), (-0.051, -0.08833, -0.007906), (-0.051, -0.08833, 0.007906), (-0.08833, -0.051, -0.007906), (-0.08833, -0.051, 0.007906), (-0.102, 0.0, -0.007906), (-0.102, 0.0, 0.007906), (-0.08833, 0.051, -0.007906), (-0.08833, 0.051, 0.007906), (-0.051, 0.08833, -0.007906), (-0.051, 0.08833, 0.007906)], [], [(0, 1, 3, 2), (2, 3, 5, 4), (4, 5, 7, 6), (6, 7, 9, 8), (8, 9, 11, 10), (10, 11, 13, 12), (12, 13, 15, 14), (14, 15, 17, 16), (16, 17, 19, 18), (18, 19, 21, 20), (3, 1, 23, 21, 19, 17, 15, 13, 11, 9, 7, 5), (20, 21, 23, 22), (22, 23, 1, 0), (0, 2, 4, 6, 8, 10, 12, 14, 16, 18, 20, 22)])
_uv = me_cylinder_001.uv_layers.new(name='UVMap')
_uv.uv.foreach_set('vector', [1.0, 0.5, 1.0, 1.0, 0.9167, 1.0, 0.9167, 0.5, 0.9167, 0.5, 0.9167, 1.0, 0.8333, 1.0, 0.8333, 0.5, 0.8333, 0.5, 0.8333, 1.0, 0.75, 1.0, 0.75, 0.5, 0.75, 0.5, 0.75, 1.0, 0.6667, 1.0, 0.6667, 0.5, 0.6667, 0.5, 0.6667, 1.0, 0.5833, 1.0, 0.5833, 0.5, 0.5833, 0.5, 0.5833, 1.0, 0.5, 1.0, 0.5, 0.5, 0.5, 0.5, 0.5, 1.0, 0.4167, 1.0, 0.4167, 0.5, 0.4167, 0.5, 0.4167, 1.0, 0.3333, 1.0, 0.3333, 0.5, 0.3333, 0.5, 0.3333, 1.0, 0.25, 1.0, 0.25, 0.5, 0.25, 0.5, 0.25, 1.0, 0.1667, 1.0, 0.1667, 0.5, 0.37, 0.4578, 0.25, 0.49, 0.13, 0.4578, 0.04215, 0.37, 0.01, 0.25, 0.04215, 0.13, 0.13, 0.04215, 0.25, 0.01, 0.37, 0.04215, 0.4578, 0.13, 0.49, 0.25, 0.4578, 0.37, 0.1667, 0.5, 0.1667, 1.0, 0.08333, 1.0, 0.08333, 0.5, 0.08333, 0.5, 0.08333, 1.0, 7.451e-08, 1.0, 7.451e-08, 0.5, 0.75, 0.49, 0.87, 0.4578, 0.9578, 0.37, 0.99, 0.25, 0.9578, 0.13, 0.87, 0.04215, 0.75, 0.01, 0.63, 0.04215, 0.5422, 0.13, 0.51, 0.25, 0.5422, 0.37, 0.63, 0.4578])
me_cylinder_001.materials.append(mat_rigellian___dark)
me_cylinder_001.update()
me_cube = bpy.data.meshes.new('Cube')
me_cube.from_pydata([(-0.045, -0.0175, -0.055), (-0.045, -0.0175, 0.055), (-0.045, 0.0175, -0.055), (-0.045, 0.0175, 0.055), (0.045, -0.0175, -0.055), (0.045, -0.0175, 0.055), (0.045, 0.0175, -0.055), (0.045, 0.0175, 0.055)], [], [(0, 1, 3, 2), (2, 3, 7, 6), (6, 7, 5, 4), (4, 5, 1, 0), (2, 6, 4, 0), (7, 3, 1, 5)])
_uv = me_cube.uv_layers.new(name='UVMap')
_uv.uv.foreach_set('vector', [0.375, 0.0, 0.625, 0.0, 0.625, 0.25, 0.375, 0.25, 0.375, 0.25, 0.625, 0.25, 0.625, 0.5, 0.375, 0.5, 0.375, 0.5, 0.625, 0.5, 0.625, 0.75, 0.375, 0.75, 0.375, 0.75, 0.625, 0.75, 0.625, 1.0, 0.375, 1.0, 0.125, 0.5, 0.375, 0.5, 0.375, 0.75, 0.125, 0.75, 0.625, 0.5, 0.875, 0.5, 0.875, 0.75, 0.625, 0.75])
me_cube.materials.append(mat_rigellian___red)
me_cube.update()

# ---- objects
ob_openfa_orthographic_30_degree_camera = bpy.data.objects.new('OpenFA orthographic 30 degree camera', cam_camera)
ob_soft_key = bpy.data.objects.new('Soft key', light_area)
ob_cool_fill = bpy.data.objects.new('Cool fill', light_area_001)
ob_copper_rim = bpy.data.objects.new('Copper rim', light_area_002)
ob_turret_armoured_pedestal = bpy.data.objects.new('Turret armoured pedestal', me_turret_armoured_pedestal_mesh)
ob_weapon_pivot = bpy.data.objects.new('Weapon pivot', me_sphere)
ob_weapon_barrel = bpy.data.objects.new('Weapon barrel', me_cylinder)
ob_weapon_dark_bore = bpy.data.objects.new('Weapon dark bore', me_cylinder_001)
ob_inset_service_window = bpy.data.objects.new('Inset service window', me_cube)
ob_directionalhead = bpy.data.objects.new('DirectionalHead', None)
ob_staticbase = bpy.data.objects.new('StaticBase', None)

# ---- transforms, parenting, visibility, modifiers, constraints
ob_openfa_orthographic_30_degree_camera.location = (9.105, -13.66, 12.19)
ob_openfa_orthographic_30_degree_camera.rotation_euler = (0.9599, 5.558e-09, 0.588)
ob_soft_key.location = (-3.0, -5.0, 8.0)
ob_soft_key.rotation_euler = (0.6945, -4.69e-08, -0.5404)
ob_cool_fill.location = (5.0, -1.0, 5.0)
ob_cool_fill.rotation_euler = (0.9056, 4.58e-09, 1.373)
ob_copper_rim.location = (1.0, 5.0, 6.0)
ob_copper_rim.rotation_euler = (0.7952, -6.254e-08, 2.944)
ob_turret_armoured_pedestal.parent = ob_staticbase
ob_turret_armoured_pedestal.location = (0.0, 0.0, 0.0)
_m = ob_turret_armoured_pedestal.modifiers.new('Preserve industrial profile breaks', 'EDGE_SPLIT')
_m.split_angle = 0.5585
ob_weapon_pivot.parent = ob_directionalhead
ob_weapon_pivot.location = (0.0, 0.0, 0.0)
ob_weapon_barrel.parent = ob_directionalhead
ob_weapon_barrel.location = (0.0, -0.675, 0.2)
ob_weapon_barrel.rotation_euler = (1.292, -0.0, 0.0)
_m = ob_weapon_barrel.modifiers.new('Manufactured edge bevel', 'BEVEL')
_m.width = 0.03
_m.width_pct = 0.03
_m.segments = 3
_m = ob_weapon_barrel.modifiers.new('Weighted corner normals', 'WEIGHTED_NORMAL')
ob_weapon_dark_bore.parent = ob_directionalhead
ob_weapon_dark_bore.location = (0.0, -1.233, 0.3575)
ob_weapon_dark_bore.rotation_euler = (1.249, -0.0, 0.0)
_m = ob_weapon_dark_bore.modifiers.new('Manufactured edge bevel', 'BEVEL')
_m.width = 0.0204
_m.width_pct = 0.0204
_m.segments = 3
_m = ob_weapon_dark_bore.modifiers.new('Weighted corner normals', 'WEIGHTED_NORMAL')
ob_inset_service_window.parent = ob_staticbase
ob_inset_service_window.location = (0.4, -0.57, 0.36)
_m = ob_inset_service_window.modifiers.new('Manufactured edge bevel', 'BEVEL')
_m.width = 0.014
_m.width_pct = 0.014
_m.segments = 3
_m = ob_inset_service_window.modifiers.new('Weighted corner normals', 'WEIGHTED_NORMAL')
ob_directionalhead.location = (0.0, 0.0, 1.03)
ob_directionalhead.empty_display_type = 'ARROWS'
ob_directionalhead.empty_display_size = 0.4
ob_staticbase.location = (0.0, 0.0, 0.0)

# ---- collection membership
scene.collection.objects.link(ob_openfa_orthographic_30_degree_camera)
scene.collection.objects.link(ob_soft_key)
scene.collection.objects.link(ob_cool_fill)
scene.collection.objects.link(ob_copper_rim)
col_ri18___missile_launcher.objects.link(ob_turret_armoured_pedestal)
col_ri18___missile_launcher.objects.link(ob_weapon_pivot)
col_ri18___missile_launcher.objects.link(ob_weapon_barrel)
col_ri18___missile_launcher.objects.link(ob_weapon_dark_bore)
col_ri18___missile_launcher.objects.link(ob_inset_service_window)
col_ri18___missile_launcher.objects.link(ob_directionalhead)
col_ri18___missile_launcher.objects.link(ob_staticbase)

# ---- scene / render settings (as saved in the file)
scene.camera = ob_openfa_orthographic_30_degree_camera
scene.frame_start = 1; scene.frame_end = 17; scene.frame_set(1)
scene.render.engine = 'CYCLES'
scene.render.resolution_x = 512
scene.render.resolution_y = 512
scene.render.fps = 16
scene.render.film_transparent = True
scene.cycles.samples = 32
bpy.context.view_layer.update()
